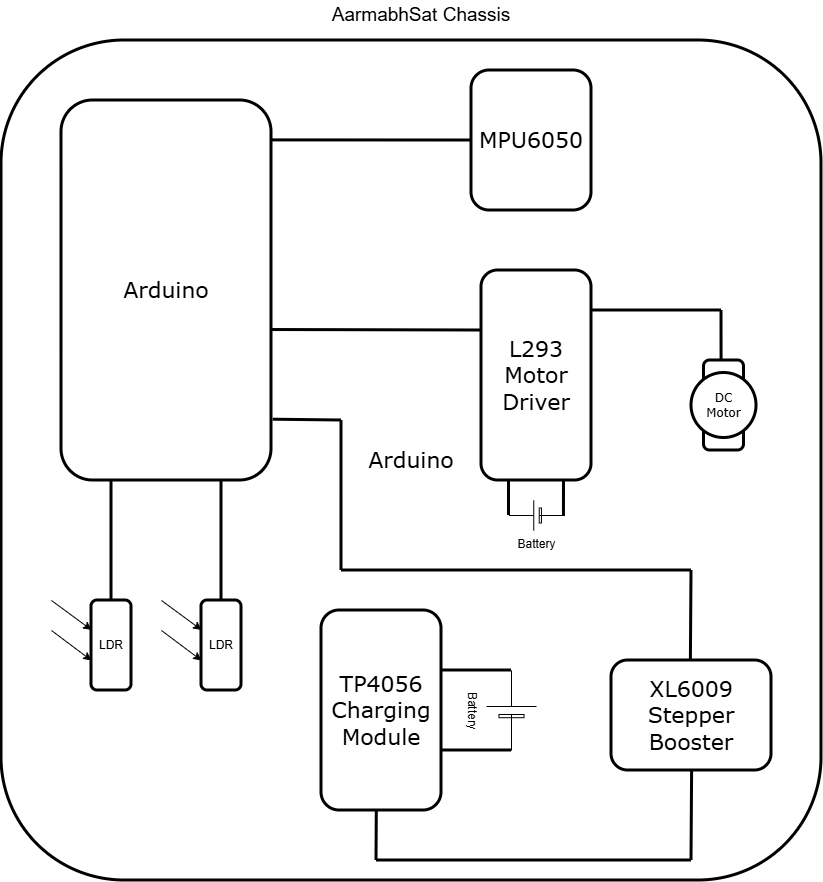

The diagram above was exported from draw.io. Its source (the exported page's mxGraphModel, read from the mxfile embedded in the PNG):
<mxGraphModel dx="1577" dy="948" grid="1" gridSize="10" guides="1" tooltips="1" connect="1" arrows="1" fold="1" page="1" pageScale="1" pageWidth="1600" pageHeight="900" math="0" shadow="0">
  <root>
    <mxCell id="0" />
    <mxCell id="1" parent="0" />
    <mxCell id="EC9OxCKgD1b0gJRUmYXk-59" connectable="0" parent="1" style="group" value="" vertex="1">
      <mxGeometry height="840" width="820" x="380" y="50" as="geometry" />
    </mxCell>
    <mxCell id="EC9OxCKgD1b0gJRUmYXk-2" parent="EC9OxCKgD1b0gJRUmYXk-59" style="rounded=1;whiteSpace=wrap;html=1;fillColor=none;strokeWidth=3;" value="&lt;font style=&quot;font-size: 22px;&quot; face=&quot;Verdana&quot;&gt;Arduino&lt;/font&gt;" vertex="1">
      <mxGeometry height="380" width="210" x="60" y="60" as="geometry" />
    </mxCell>
    <mxCell id="EC9OxCKgD1b0gJRUmYXk-3" parent="EC9OxCKgD1b0gJRUmYXk-59" style="rounded=1;whiteSpace=wrap;html=1;fillColor=none;strokeWidth=3;" value="&lt;font style=&quot;font-size: 22px;&quot; face=&quot;Verdana&quot;&gt;MPU6050&lt;/font&gt;" vertex="1">
      <mxGeometry height="140" width="120" x="470" y="30" as="geometry" />
    </mxCell>
    <mxCell id="EC9OxCKgD1b0gJRUmYXk-4" parent="EC9OxCKgD1b0gJRUmYXk-59" style="rounded=1;whiteSpace=wrap;html=1;fillColor=none;strokeWidth=3;" value="&lt;font style=&quot;font-size: 22px;&quot; face=&quot;Verdana&quot;&gt;L293&lt;/font&gt;&lt;div&gt;&lt;font style=&quot;font-size: 22px;&quot; face=&quot;Verdana&quot;&gt;Motor&lt;/font&gt;&lt;/div&gt;&lt;div&gt;&lt;font style=&quot;font-size: 22px;&quot; face=&quot;Verdana&quot;&gt;Driver&lt;/font&gt;&lt;/div&gt;" vertex="1">
      <mxGeometry height="210" width="110" x="480" y="230" as="geometry" />
    </mxCell>
    <mxCell id="EC9OxCKgD1b0gJRUmYXk-5" parent="EC9OxCKgD1b0gJRUmYXk-59" style="rounded=1;whiteSpace=wrap;html=1;fillColor=none;strokeWidth=3;" value="&lt;font face=&quot;Verdana&quot;&gt;&lt;span style=&quot;font-size: 22px;&quot;&gt;XL6009 Stepper&lt;/span&gt;&lt;/font&gt;&lt;div&gt;&lt;font face=&quot;Verdana&quot;&gt;&lt;span style=&quot;font-size: 22px;&quot;&gt;Booster&lt;/span&gt;&lt;/font&gt;&lt;/div&gt;" vertex="1">
      <mxGeometry height="110" width="160" x="610" y="620" as="geometry" />
    </mxCell>
    <mxCell id="EC9OxCKgD1b0gJRUmYXk-6" parent="EC9OxCKgD1b0gJRUmYXk-59" style="rounded=1;whiteSpace=wrap;html=1;fillColor=none;strokeWidth=3;" value="&lt;font face=&quot;Verdana&quot;&gt;&lt;span style=&quot;font-size: 22px;&quot;&gt;TP4056&lt;/span&gt;&lt;/font&gt;&lt;div&gt;&lt;font face=&quot;Verdana&quot;&gt;&lt;span style=&quot;font-size: 22px;&quot;&gt;Charging&lt;/span&gt;&lt;/font&gt;&lt;/div&gt;&lt;div&gt;&lt;font face=&quot;Verdana&quot;&gt;&lt;span style=&quot;font-size: 22px;&quot;&gt;Module&lt;/span&gt;&lt;/font&gt;&lt;/div&gt;" vertex="1">
      <mxGeometry height="200" width="120" x="320" y="570" as="geometry" />
    </mxCell>
    <mxCell id="EC9OxCKgD1b0gJRUmYXk-17" connectable="0" parent="EC9OxCKgD1b0gJRUmYXk-59" style="group" value="" vertex="1">
      <mxGeometry height="90" width="80" x="160" y="560" as="geometry" />
    </mxCell>
    <mxCell id="EC9OxCKgD1b0gJRUmYXk-9" parent="EC9OxCKgD1b0gJRUmYXk-17" style="rounded=1;whiteSpace=wrap;html=1;fillColor=none;strokeWidth=3;" value="LDR" vertex="1">
      <mxGeometry height="90" width="40" x="40" as="geometry" />
    </mxCell>
    <mxCell id="EC9OxCKgD1b0gJRUmYXk-12" edge="1" parent="EC9OxCKgD1b0gJRUmYXk-17" style="endArrow=classic;html=1;rounded=0;entryX=0.003;entryY=0.328;entryDx=0;entryDy=0;entryPerimeter=0;" target="EC9OxCKgD1b0gJRUmYXk-9" value="">
      <mxGeometry height="50" relative="1" width="50" as="geometry">
        <mxPoint as="sourcePoint" />
        <mxPoint x="-50" y="-10" as="targetPoint" />
      </mxGeometry>
    </mxCell>
    <mxCell id="EC9OxCKgD1b0gJRUmYXk-15" edge="1" parent="EC9OxCKgD1b0gJRUmYXk-17" style="endArrow=classic;html=1;rounded=0;entryX=0.003;entryY=0.328;entryDx=0;entryDy=0;entryPerimeter=0;" value="">
      <mxGeometry height="50" relative="1" width="50" as="geometry">
        <mxPoint y="30" as="sourcePoint" />
        <mxPoint x="40" y="60" as="targetPoint" />
      </mxGeometry>
    </mxCell>
    <mxCell id="EC9OxCKgD1b0gJRUmYXk-18" connectable="0" parent="EC9OxCKgD1b0gJRUmYXk-59" style="group" value="" vertex="1">
      <mxGeometry height="90" width="80" x="50" y="560" as="geometry" />
    </mxCell>
    <mxCell id="EC9OxCKgD1b0gJRUmYXk-19" parent="EC9OxCKgD1b0gJRUmYXk-18" style="rounded=1;whiteSpace=wrap;html=1;fillColor=none;strokeWidth=3;" value="LDR" vertex="1">
      <mxGeometry height="90" width="40" x="40" as="geometry" />
    </mxCell>
    <mxCell id="EC9OxCKgD1b0gJRUmYXk-20" edge="1" parent="EC9OxCKgD1b0gJRUmYXk-18" style="endArrow=classic;html=1;rounded=0;entryX=0.003;entryY=0.328;entryDx=0;entryDy=0;entryPerimeter=0;" target="EC9OxCKgD1b0gJRUmYXk-19" value="">
      <mxGeometry height="50" relative="1" width="50" as="geometry">
        <mxPoint as="sourcePoint" />
        <mxPoint x="-50" y="-10" as="targetPoint" />
      </mxGeometry>
    </mxCell>
    <mxCell id="EC9OxCKgD1b0gJRUmYXk-21" edge="1" parent="EC9OxCKgD1b0gJRUmYXk-18" style="endArrow=classic;html=1;rounded=0;entryX=0.003;entryY=0.328;entryDx=0;entryDy=0;entryPerimeter=0;" value="">
      <mxGeometry height="50" relative="1" width="50" as="geometry">
        <mxPoint y="30" as="sourcePoint" />
        <mxPoint x="40" y="60" as="targetPoint" />
      </mxGeometry>
    </mxCell>
    <mxCell id="EC9OxCKgD1b0gJRUmYXk-23" connectable="0" parent="EC9OxCKgD1b0gJRUmYXk-59" style="group" value="" vertex="1">
      <mxGeometry height="90" width="65" x="690" y="320" as="geometry" />
    </mxCell>
    <mxCell id="EC9OxCKgD1b0gJRUmYXk-7" parent="EC9OxCKgD1b0gJRUmYXk-23" style="rounded=1;whiteSpace=wrap;html=1;fillColor=none;strokeWidth=3;" value="" vertex="1">
      <mxGeometry height="90" width="40" x="12.5" as="geometry" />
    </mxCell>
    <mxCell id="EC9OxCKgD1b0gJRUmYXk-8" parent="EC9OxCKgD1b0gJRUmYXk-23" style="ellipse;whiteSpace=wrap;html=1;aspect=fixed;strokeWidth=3;gradientColor=none;fillColor=default;" value="&lt;font face=&quot;Verdana&quot;&gt;DC&lt;/font&gt;&lt;div&gt;&lt;font face=&quot;Verdana&quot;&gt;Motor&lt;/font&gt;&lt;/div&gt;" vertex="1">
      <mxGeometry height="65" width="65" y="12.5" as="geometry" />
    </mxCell>
    <mxCell id="EC9OxCKgD1b0gJRUmYXk-31" parent="EC9OxCKgD1b0gJRUmYXk-59" style="verticalLabelPosition=bottom;shadow=0;dashed=0;align=center;fillColor=strokeColor;html=1;verticalAlign=top;strokeWidth=1;shape=mxgraph.electrical.miscellaneous.monocell_battery;flipH=1;rotation=90;" value="&lt;div&gt;Battery&lt;/div&gt;" vertex="1">
      <mxGeometry height="50" width="80" x="470" y="645" as="geometry" />
    </mxCell>
    <mxCell id="EC9OxCKgD1b0gJRUmYXk-33" parent="EC9OxCKgD1b0gJRUmYXk-59" style="verticalLabelPosition=bottom;shadow=0;dashed=0;align=center;fillColor=strokeColor;html=1;verticalAlign=top;strokeWidth=1;shape=mxgraph.electrical.miscellaneous.monocell_battery;flipH=1;" value="Battery" vertex="1">
      <mxGeometry height="30" width="55" x="507.5" y="460" as="geometry" />
    </mxCell>
    <mxCell id="EC9OxCKgD1b0gJRUmYXk-38" edge="1" parent="EC9OxCKgD1b0gJRUmYXk-59" style="endArrow=none;html=1;rounded=0;exitX=1.006;exitY=0.225;exitDx=0;exitDy=0;exitPerimeter=0;entryX=1;entryY=0.5;entryDx=0;entryDy=0;entryPerimeter=0;strokeWidth=3;" target="EC9OxCKgD1b0gJRUmYXk-31" value="">
      <mxGeometry height="50" relative="1" width="50" as="geometry">
        <mxPoint x="440.7199999999998" y="630" as="sourcePoint" />
        <mxPoint x="470" y="630" as="targetPoint" />
      </mxGeometry>
    </mxCell>
    <mxCell id="EC9OxCKgD1b0gJRUmYXk-39" edge="1" parent="EC9OxCKgD1b0gJRUmYXk-59" source="EC9OxCKgD1b0gJRUmYXk-2" style="endArrow=none;html=1;rounded=0;entryX=0;entryY=0.5;entryDx=0;entryDy=0;exitX=1.003;exitY=0.105;exitDx=0;exitDy=0;exitPerimeter=0;strokeWidth=3;" target="EC9OxCKgD1b0gJRUmYXk-3" value="">
      <mxGeometry height="50" relative="1" width="50" as="geometry">
        <mxPoint x="120" y="230" as="sourcePoint" />
        <mxPoint x="170" y="180" as="targetPoint" />
      </mxGeometry>
    </mxCell>
    <mxCell id="EC9OxCKgD1b0gJRUmYXk-41" edge="1" parent="EC9OxCKgD1b0gJRUmYXk-59" source="EC9OxCKgD1b0gJRUmYXk-2" style="endArrow=none;html=1;rounded=0;entryX=0;entryY=0.5;entryDx=0;entryDy=0;strokeWidth=3;exitX=1.002;exitY=0.604;exitDx=0;exitDy=0;exitPerimeter=0;" value="">
      <mxGeometry height="50" relative="1" width="50" as="geometry">
        <mxPoint x="280" y="290" as="sourcePoint" />
        <mxPoint x="480" y="290" as="targetPoint" />
      </mxGeometry>
    </mxCell>
    <mxCell id="EC9OxCKgD1b0gJRUmYXk-42" edge="1" parent="EC9OxCKgD1b0gJRUmYXk-59" style="endArrow=none;html=1;rounded=0;entryX=0.5;entryY=0;entryDx=0;entryDy=0;strokeWidth=3;" target="EC9OxCKgD1b0gJRUmYXk-19" value="">
      <mxGeometry height="50" relative="1" width="50" as="geometry">
        <mxPoint x="110" y="440" as="sourcePoint" />
        <mxPoint x="300" y="520" as="targetPoint" />
      </mxGeometry>
    </mxCell>
    <mxCell id="EC9OxCKgD1b0gJRUmYXk-43" edge="1" parent="EC9OxCKgD1b0gJRUmYXk-59" style="endArrow=none;html=1;rounded=0;entryX=0.5;entryY=0;entryDx=0;entryDy=0;strokeWidth=3;" value="">
      <mxGeometry height="50" relative="1" width="50" as="geometry">
        <mxPoint x="220" y="440" as="sourcePoint" />
        <mxPoint x="220" y="560" as="targetPoint" />
      </mxGeometry>
    </mxCell>
    <mxCell id="EC9OxCKgD1b0gJRUmYXk-45" edge="1" parent="EC9OxCKgD1b0gJRUmYXk-59" style="endArrow=none;html=1;rounded=0;strokeWidth=3;" value="">
      <mxGeometry height="50" relative="1" width="50" as="geometry">
        <mxPoint x="340" y="380" as="sourcePoint" />
        <mxPoint x="340" y="530" as="targetPoint" />
      </mxGeometry>
    </mxCell>
    <mxCell id="EC9OxCKgD1b0gJRUmYXk-46" edge="1" parent="EC9OxCKgD1b0gJRUmYXk-59" style="endArrow=none;html=1;rounded=0;strokeWidth=3;exitX=1.002;exitY=0.604;exitDx=0;exitDy=0;exitPerimeter=0;" value="">
      <mxGeometry height="50" relative="1" width="50" as="geometry">
        <mxPoint x="340" y="530" as="sourcePoint" />
        <mxPoint x="690" y="530" as="targetPoint" />
      </mxGeometry>
    </mxCell>
    <mxCell id="EC9OxCKgD1b0gJRUmYXk-47" edge="1" parent="EC9OxCKgD1b0gJRUmYXk-59" source="EC9OxCKgD1b0gJRUmYXk-2" style="endArrow=none;html=1;rounded=0;strokeWidth=3;exitX=1.008;exitY=0.84;exitDx=0;exitDy=0;exitPerimeter=0;" value="">
      <mxGeometry height="50" relative="1" width="50" as="geometry">
        <mxPoint x="360" y="350" as="sourcePoint" />
        <mxPoint x="340" y="380" as="targetPoint" />
      </mxGeometry>
    </mxCell>
    <mxCell id="EC9OxCKgD1b0gJRUmYXk-48" edge="1" parent="EC9OxCKgD1b0gJRUmYXk-59" style="endArrow=none;html=1;rounded=0;strokeWidth=3;exitX=1.002;exitY=0.604;exitDx=0;exitDy=0;exitPerimeter=0;" value="">
      <mxGeometry height="50" relative="1" width="50" as="geometry">
        <mxPoint x="590" y="270" as="sourcePoint" />
        <mxPoint x="720" y="270" as="targetPoint" />
      </mxGeometry>
    </mxCell>
    <mxCell id="EC9OxCKgD1b0gJRUmYXk-49" edge="1" parent="EC9OxCKgD1b0gJRUmYXk-59" style="endArrow=none;html=1;rounded=0;strokeWidth=3;entryX=0.439;entryY=0.008;entryDx=0;entryDy=0;entryPerimeter=0;" target="EC9OxCKgD1b0gJRUmYXk-7" value="">
      <mxGeometry height="50" relative="1" width="50" as="geometry">
        <mxPoint x="720" y="270" as="sourcePoint" />
        <mxPoint x="720" y="420" as="targetPoint" />
      </mxGeometry>
    </mxCell>
    <mxCell id="EC9OxCKgD1b0gJRUmYXk-50" edge="1" parent="EC9OxCKgD1b0gJRUmYXk-59" style="endArrow=none;html=1;rounded=0;strokeWidth=3;" value="">
      <mxGeometry height="50" relative="1" width="50" as="geometry">
        <mxPoint x="690" y="530" as="sourcePoint" />
        <mxPoint x="689.3899999999999" y="620" as="targetPoint" />
      </mxGeometry>
    </mxCell>
    <mxCell id="EC9OxCKgD1b0gJRUmYXk-51" edge="1" parent="EC9OxCKgD1b0gJRUmYXk-59" style="endArrow=none;html=1;rounded=0;strokeWidth=3;" value="">
      <mxGeometry height="50" relative="1" width="50" as="geometry">
        <mxPoint x="375" y="820" as="sourcePoint" />
        <mxPoint x="690" y="820" as="targetPoint" />
      </mxGeometry>
    </mxCell>
    <mxCell id="EC9OxCKgD1b0gJRUmYXk-52" edge="1" parent="EC9OxCKgD1b0gJRUmYXk-59" style="endArrow=none;html=1;rounded=0;strokeWidth=3;" value="">
      <mxGeometry height="50" relative="1" width="50" as="geometry">
        <mxPoint x="690.6099999999999" y="730" as="sourcePoint" />
        <mxPoint x="689.9999999999998" y="820" as="targetPoint" />
      </mxGeometry>
    </mxCell>
    <mxCell id="EC9OxCKgD1b0gJRUmYXk-53" edge="1" parent="EC9OxCKgD1b0gJRUmYXk-59" style="endArrow=none;html=1;rounded=0;strokeWidth=3;" value="">
      <mxGeometry height="50" relative="1" width="50" as="geometry">
        <mxPoint x="375.30999999999995" y="770" as="sourcePoint" />
        <mxPoint x="375" y="820" as="targetPoint" />
      </mxGeometry>
    </mxCell>
    <mxCell id="EC9OxCKgD1b0gJRUmYXk-54" edge="1" parent="EC9OxCKgD1b0gJRUmYXk-59" style="endArrow=none;html=1;rounded=0;strokeWidth=3;entryX=1;entryY=0.5;entryDx=0;entryDy=0;entryPerimeter=0;" target="EC9OxCKgD1b0gJRUmYXk-33" value="">
      <mxGeometry height="50" relative="1" width="50" as="geometry">
        <mxPoint x="507.5" y="439" as="sourcePoint" />
        <mxPoint x="507.5" y="490" as="targetPoint" />
      </mxGeometry>
    </mxCell>
    <mxCell id="EC9OxCKgD1b0gJRUmYXk-55" edge="1" parent="EC9OxCKgD1b0gJRUmYXk-59" style="endArrow=none;html=1;rounded=0;strokeWidth=3;entryX=0.001;entryY=0.533;entryDx=0;entryDy=0;entryPerimeter=0;" target="EC9OxCKgD1b0gJRUmYXk-33" value="">
      <mxGeometry height="50" relative="1" width="50" as="geometry">
        <mxPoint x="562.5" y="440" as="sourcePoint" />
        <mxPoint x="563" y="476" as="targetPoint" />
      </mxGeometry>
    </mxCell>
    <mxCell id="EC9OxCKgD1b0gJRUmYXk-56" edge="1" parent="EC9OxCKgD1b0gJRUmYXk-59" style="endArrow=none;html=1;rounded=0;exitX=1.006;exitY=0.225;exitDx=0;exitDy=0;exitPerimeter=0;entryX=0;entryY=0.5;entryDx=0;entryDy=0;entryPerimeter=0;strokeWidth=3;" target="EC9OxCKgD1b0gJRUmYXk-31" value="">
      <mxGeometry height="50" relative="1" width="50" as="geometry">
        <mxPoint x="439.9999999999998" y="710" as="sourcePoint" />
        <mxPoint x="509.28" y="710" as="targetPoint" />
      </mxGeometry>
    </mxCell>
    <mxCell id="EC9OxCKgD1b0gJRUmYXk-58" parent="EC9OxCKgD1b0gJRUmYXk-59" style="rounded=1;whiteSpace=wrap;html=1;fillColor=none;strokeWidth=3;" value="&lt;font style=&quot;font-size: 22px;&quot; face=&quot;Verdana&quot;&gt;Arduino&lt;/font&gt;" vertex="1">
      <mxGeometry height="840" width="820" as="geometry" />
    </mxCell>
    <mxCell id="EC9OxCKgD1b0gJRUmYXk-60" parent="1" style="text;html=1;whiteSpace=wrap;strokeColor=none;fillColor=none;align=center;verticalAlign=middle;rounded=0;fontSize=19;" value="AarmabhSat Chassis" vertex="1">
      <mxGeometry height="30" width="190" x="705" y="10" as="geometry" />
    </mxCell>
  </root>
</mxGraphModel>